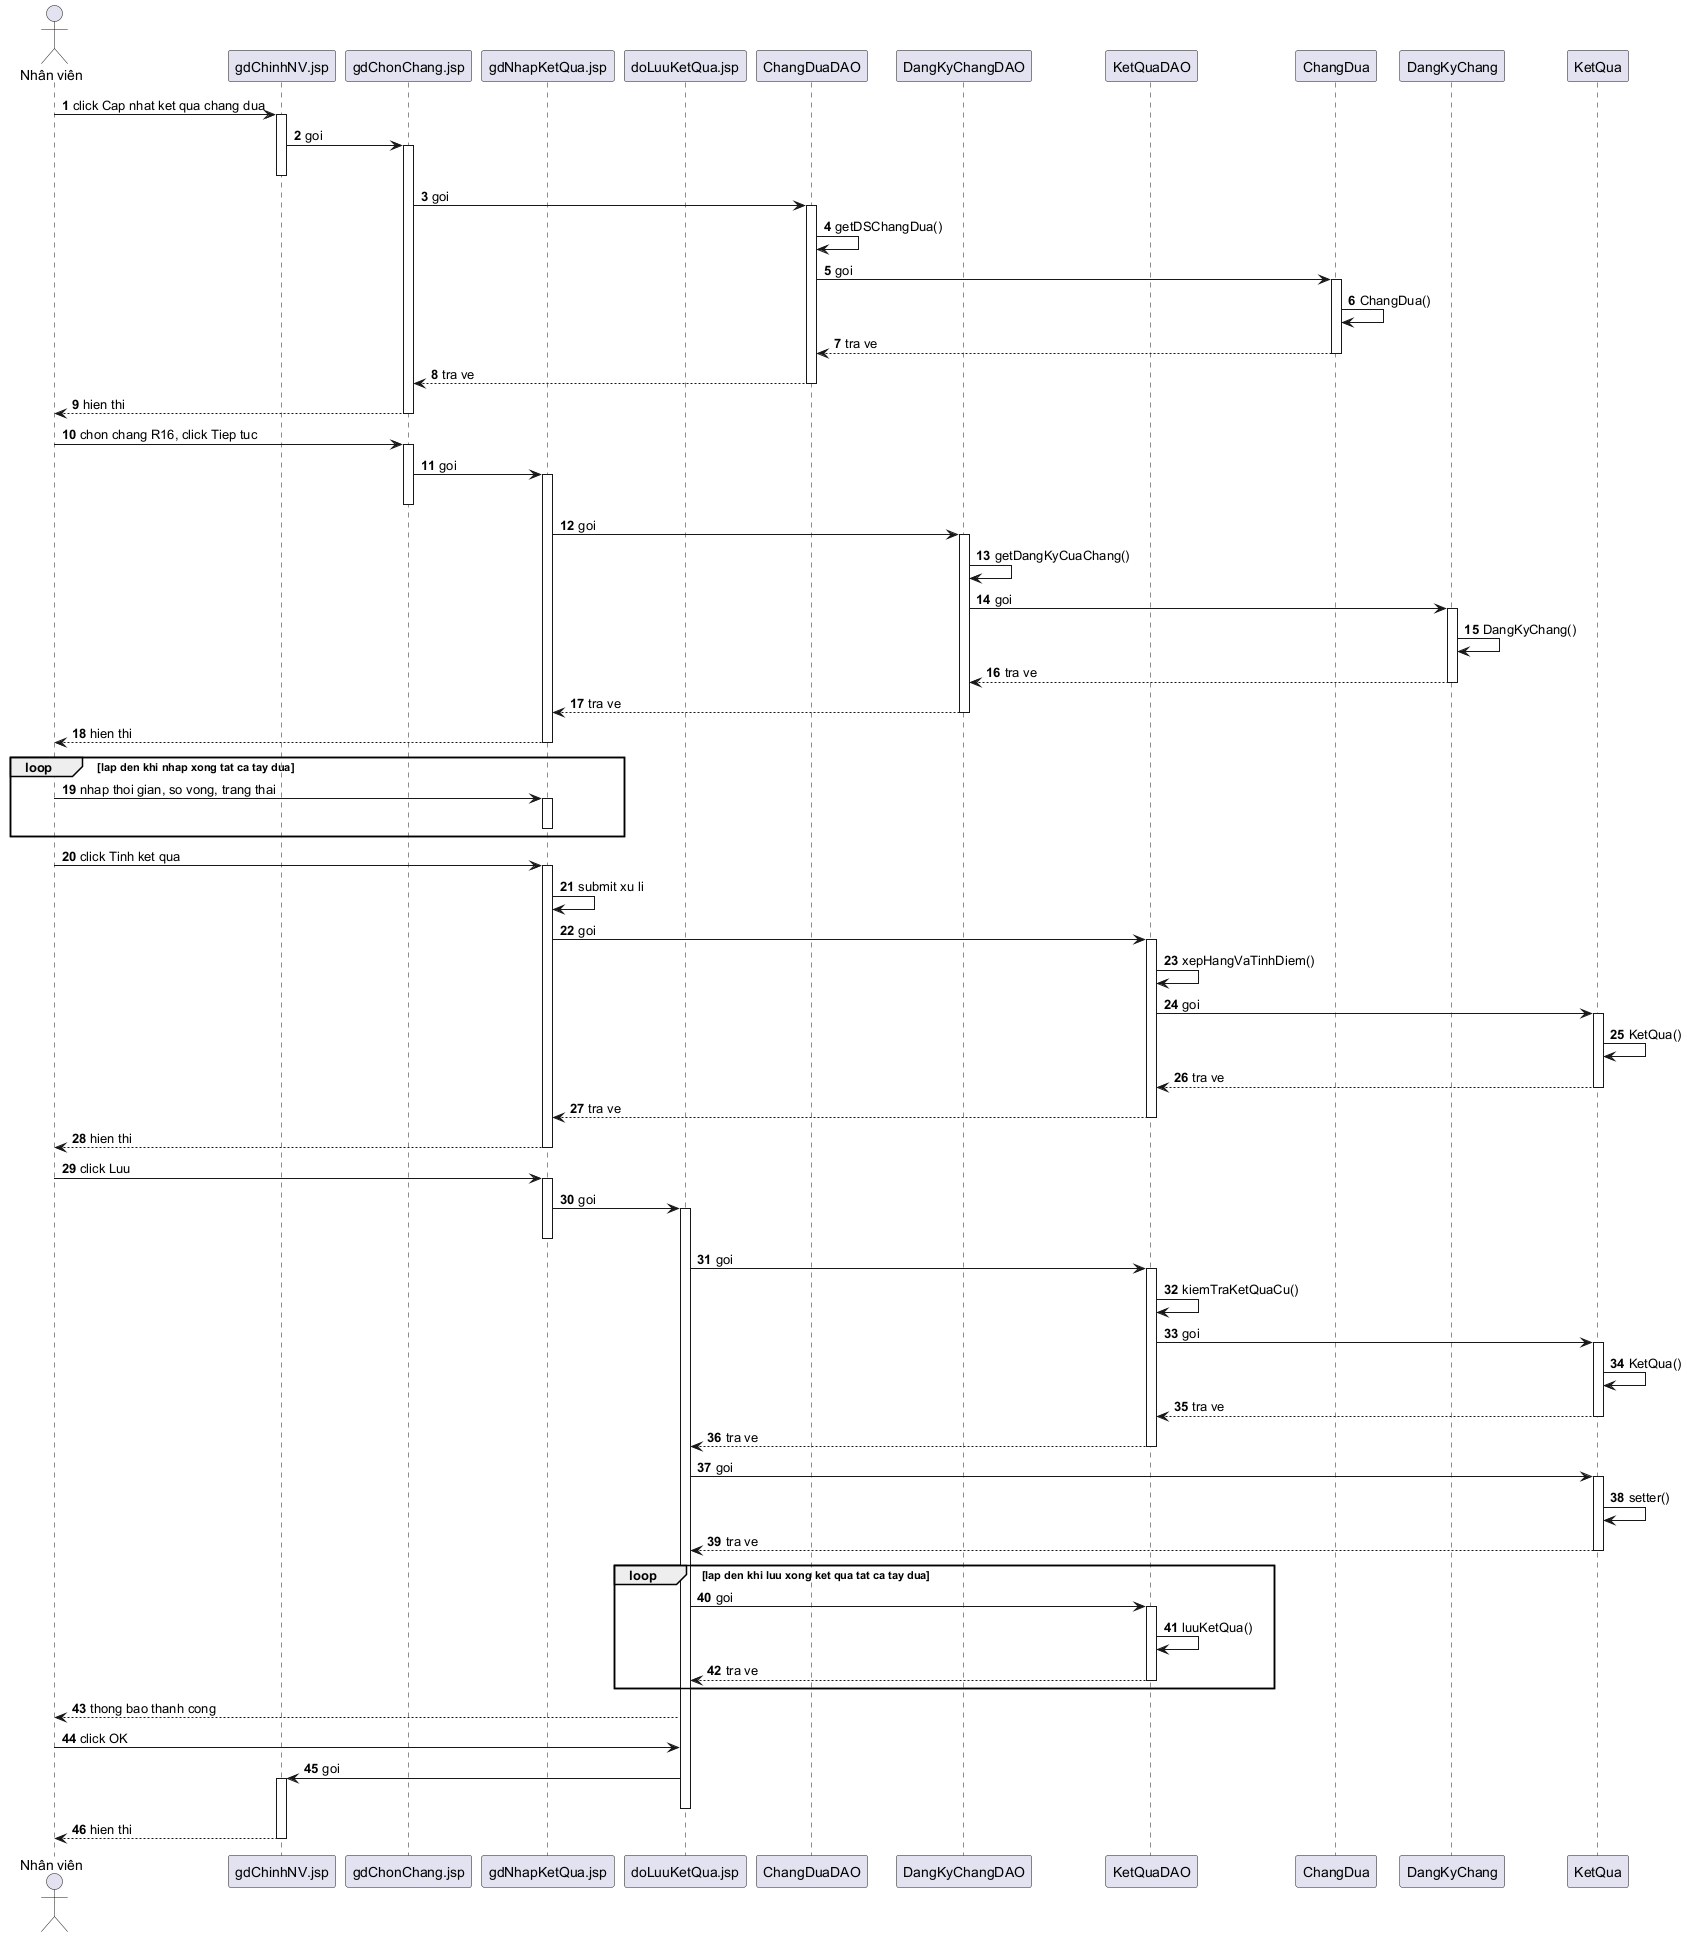

The diagram above was rendered by PlantUML. Its source (embedded in the PNG):
@startuml
autonumber
actor "Nhân viên" as NV
participant "gdChinhNV.jsp" as V0
participant "gdChonChang.jsp" as V1
participant "gdNhapKetQua.jsp" as V2
participant "doLuuKetQua.jsp" as V3
participant "ChangDuaDAO" as D1
participant "DangKyChangDAO" as D2
participant "KetQuaDAO" as D3
participant "ChangDua" as E1
participant "DangKyChang" as E2
participant "KetQua" as E3

NV -> V0 : click Cap nhat ket qua chang dua
activate V0
V0 -> V1 : goi
activate V1
deactivate V0
V1 -> D1 : goi
activate D1
D1 -> D1 : getDSChangDua()
D1 -> E1 : goi
activate E1
E1 -> E1 : ChangDua()
E1 --> D1 : tra ve
deactivate E1
D1 --> V1 : tra ve
deactivate D1
V1 --> NV : hien thi
deactivate V1

NV -> V1 : chon chang R16, click Tiep tuc
activate V1
V1 -> V2 : goi
activate V2
deactivate V1
V2 -> D2 : goi
activate D2
D2 -> D2 : getDangKyCuaChang()
D2 -> E2 : goi
activate E2
E2 -> E2 : DangKyChang()
E2 --> D2 : tra ve
deactivate E2
D2 --> V2 : tra ve
deactivate D2
V2 --> NV : hien thi
deactivate V2

loop lap den khi nhap xong tat ca tay dua
  NV -> V2 : nhap thoi gian, so vong, trang thai
  activate V2
  deactivate V2
end

NV -> V2 : click Tinh ket qua
activate V2
V2 -> V2 : submit xu li
V2 -> D3 : goi
activate D3
D3 -> D3 : xepHangVaTinhDiem()
D3 -> E3 : goi
activate E3
E3 -> E3 : KetQua()
E3 --> D3 : tra ve
deactivate E3
D3 --> V2 : tra ve
deactivate D3
V2 --> NV : hien thi
deactivate V2

NV -> V2 : click Luu
activate V2
V2 -> V3 : goi
activate V3
deactivate V2
V3 -> D3 : goi
activate D3
D3 -> D3 : kiemTraKetQuaCu()
D3 -> E3 : goi
activate E3
E3 -> E3 : KetQua()
E3 --> D3 : tra ve
deactivate E3
D3 --> V3 : tra ve
deactivate D3

V3 -> E3 : goi
activate E3
E3 -> E3 : setter()
E3 --> V3 : tra ve
deactivate E3

loop lap den khi luu xong ket qua tat ca tay dua
  V3 -> D3 : goi
  activate D3
  D3 -> D3 : luuKetQua()
  D3 --> V3 : tra ve
  deactivate D3
end

V3 --> NV : thong bao thanh cong
NV -> V3 : click OK
V3 -> V0 : goi
activate V0
deactivate V3
V0 --> NV : hien thi
deactivate V0
@enduml